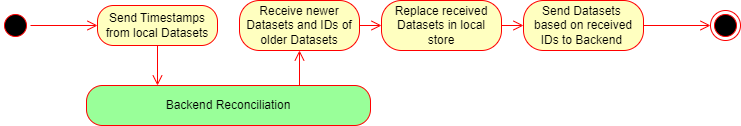

The diagram above was exported from draw.io. Its source (the exported page's mxGraphModel, read from the mxfile embedded in the PNG):
<mxGraphModel dx="1098" dy="1004" grid="1" gridSize="10" guides="1" tooltips="1" connect="1" arrows="1" fold="1" page="1" pageScale="1" pageWidth="850" pageHeight="1100" background="none" math="0" shadow="0">
  <root>
    <mxCell id="0" />
    <mxCell id="1" parent="0" />
    <mxCell id="RqjTNpp_FXh3U-vMtgxR-1" value="" style="ellipse;html=1;shape=startState;fillColor=#000000;strokeColor=#ff0000;" parent="1" vertex="1">
      <mxGeometry x="40" y="45" width="30" height="30" as="geometry" />
    </mxCell>
    <mxCell id="RqjTNpp_FXh3U-vMtgxR-2" value="" style="html=1;verticalAlign=bottom;endArrow=open;endSize=8;strokeColor=#ff0000;rounded=0;entryX=0;entryY=0.5;entryDx=0;entryDy=0;" parent="1" source="RqjTNpp_FXh3U-vMtgxR-1" edge="1" target="RqjTNpp_FXh3U-vMtgxR-3">
      <mxGeometry relative="1" as="geometry">
        <mxPoint x="30" y="151" as="targetPoint" />
      </mxGeometry>
    </mxCell>
    <mxCell id="RqjTNpp_FXh3U-vMtgxR-3" value="Send Timestamps from local Datasets" style="rounded=1;whiteSpace=wrap;html=1;arcSize=40;fontColor=#000000;fillColor=#FFFFC0;strokeColor=#FF0000;" parent="1" vertex="1">
      <mxGeometry x="137" y="40" width="120" height="40" as="geometry" />
    </mxCell>
    <mxCell id="m5RBh46Vt4nCwcy5EA0J-1" value="Receive newer Datasets and IDs of older Datasets" style="rounded=1;whiteSpace=wrap;html=1;arcSize=40;fontColor=#000000;fillColor=#ffffc0;strokeColor=#ff0000;" vertex="1" parent="1">
      <mxGeometry x="279" y="35" width="120" height="50" as="geometry" />
    </mxCell>
    <mxCell id="m5RBh46Vt4nCwcy5EA0J-2" value="" style="edgeStyle=orthogonalEdgeStyle;html=1;verticalAlign=bottom;endArrow=open;endSize=8;strokeColor=#ff0000;rounded=0;entryX=0;entryY=0.5;entryDx=0;entryDy=0;" edge="1" source="m5RBh46Vt4nCwcy5EA0J-1" parent="1" target="m5RBh46Vt4nCwcy5EA0J-4">
      <mxGeometry relative="1" as="geometry">
        <mxPoint x="30" y="280" as="targetPoint" />
      </mxGeometry>
    </mxCell>
    <mxCell id="m5RBh46Vt4nCwcy5EA0J-4" value="Replace received Datasets in local store" style="rounded=1;whiteSpace=wrap;html=1;arcSize=40;fontColor=#000000;fillColor=#ffffc0;strokeColor=#ff0000;" vertex="1" parent="1">
      <mxGeometry x="421" y="35" width="120" height="50" as="geometry" />
    </mxCell>
    <mxCell id="m5RBh46Vt4nCwcy5EA0J-5" value="" style="edgeStyle=orthogonalEdgeStyle;html=1;verticalAlign=bottom;endArrow=open;endSize=8;strokeColor=#ff0000;rounded=0;entryX=0;entryY=0.5;entryDx=0;entryDy=0;" edge="1" source="m5RBh46Vt4nCwcy5EA0J-4" parent="1" target="m5RBh46Vt4nCwcy5EA0J-6">
      <mxGeometry relative="1" as="geometry">
        <mxPoint x="30" y="360" as="targetPoint" />
      </mxGeometry>
    </mxCell>
    <mxCell id="m5RBh46Vt4nCwcy5EA0J-6" value="Send Datasets&amp;nbsp;&lt;div&gt;based on received IDs to Backend&amp;nbsp;&lt;/div&gt;" style="rounded=1;whiteSpace=wrap;html=1;arcSize=40;fontColor=#000000;fillColor=#ffffc0;strokeColor=#ff0000;" vertex="1" parent="1">
      <mxGeometry x="563" y="35" width="120" height="50" as="geometry" />
    </mxCell>
    <mxCell id="m5RBh46Vt4nCwcy5EA0J-7" value="" style="edgeStyle=orthogonalEdgeStyle;html=1;verticalAlign=bottom;endArrow=open;endSize=8;strokeColor=#ff0000;rounded=0;exitX=1;exitY=0.5;exitDx=0;exitDy=0;entryX=0;entryY=0.5;entryDx=0;entryDy=0;" edge="1" source="m5RBh46Vt4nCwcy5EA0J-6" parent="1" target="m5RBh46Vt4nCwcy5EA0J-9">
      <mxGeometry relative="1" as="geometry">
        <mxPoint x="110" y="485" as="targetPoint" />
      </mxGeometry>
    </mxCell>
    <mxCell id="m5RBh46Vt4nCwcy5EA0J-9" value="" style="ellipse;html=1;shape=endState;fillColor=#000000;strokeColor=#ff0000;" vertex="1" parent="1">
      <mxGeometry x="750" y="45" width="30" height="30" as="geometry" />
    </mxCell>
    <mxCell id="m5RBh46Vt4nCwcy5EA0J-12" value="Backend Reconciliation" style="rounded=1;whiteSpace=wrap;html=1;arcSize=40;fontColor=#000000;fillColor=#99FF99;strokeColor=#ff0000;" vertex="1" parent="1">
      <mxGeometry x="126" y="120" width="284" height="40" as="geometry" />
    </mxCell>
    <mxCell id="m5RBh46Vt4nCwcy5EA0J-14" value="" style="html=1;verticalAlign=bottom;endArrow=open;endSize=8;strokeColor=#ff0000;rounded=0;exitX=0.5;exitY=1;exitDx=0;exitDy=0;entryX=0.25;entryY=0;entryDx=0;entryDy=0;" edge="1" parent="1" source="RqjTNpp_FXh3U-vMtgxR-3" target="m5RBh46Vt4nCwcy5EA0J-12">
      <mxGeometry relative="1" as="geometry">
        <mxPoint x="190" y="290" as="targetPoint" />
        <mxPoint x="230" y="200" as="sourcePoint" />
      </mxGeometry>
    </mxCell>
    <mxCell id="m5RBh46Vt4nCwcy5EA0J-15" value="" style="html=1;verticalAlign=bottom;endArrow=open;endSize=8;strokeColor=#ff0000;rounded=0;exitX=0.75;exitY=0;exitDx=0;exitDy=0;entryX=0.5;entryY=1;entryDx=0;entryDy=0;" edge="1" parent="1" source="m5RBh46Vt4nCwcy5EA0J-12" target="m5RBh46Vt4nCwcy5EA0J-1">
      <mxGeometry relative="1" as="geometry">
        <mxPoint x="215" y="130" as="targetPoint" />
        <mxPoint x="207" y="85" as="sourcePoint" />
      </mxGeometry>
    </mxCell>
  </root>
</mxGraphModel>